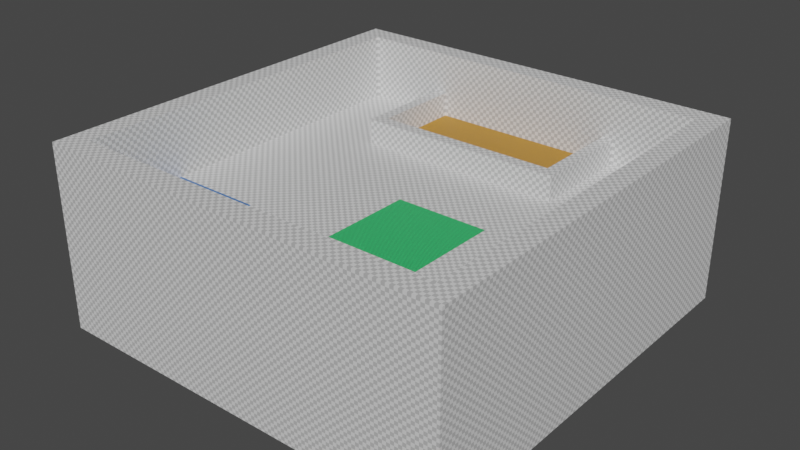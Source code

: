 # Source: world.blend  (saved by Blender 2.81.16; exported with 4.5.12 LTS)
import bpy
from mathutils import Matrix  # noqa: F401  (used for matrix-valued properties, if any)

bpy.ops.wm.read_factory_settings(use_empty=True)
scene = bpy.context.scene
scene.name = 'Scene'

# ---- collections
col_collection = bpy.data.collections.new('Collection'); scene.collection.children.link(col_collection)

# ---- images (referenced by path relative to the original .blend; pixels are not part of the script)
import os
ASSET_DIR = os.environ.get("B2B_ASSET_DIR", "")  # directory of the original .blend (textures are referenced by path, not embedded)
HERE = os.path.dirname(os.path.abspath(__file__))  # packed textures are extracted next to this script under _unpacked/

def load_image(name, relpath, width, height, colorspace="sRGB"):
    """Load a texture the original file referenced (path relative to the .blend, or extracted next to this script)."""
    p = next((c for c in (os.path.join(HERE, relpath), os.path.join(ASSET_DIR, relpath)) if relpath and os.path.exists(c)), "")
    if p:
        img = bpy.data.images.load(p, check_existing=True)
        img.name = name
    else:  # same state as the original file: an image datablock whose file is absent (Cycles renders it pink)
        img = bpy.data.images.new(name, width, height)
        img.source = "FILE"
        img.filepath = "//" + (relpath or name)
    img.colorspace_settings.name = colorspace
    return img
img_barrier = load_image('barrier', '_unpacked/barrier.45f3db54.png', 1024, 1024, 'sRGB')
img_main = load_image('main', '_unpacked/worldmat.52cccdd1.png', 2048, 2048, 'sRGB')
img_object = load_image('object', '_unpacked/object.e6fb11f4.png', 1024, 1024, 'sRGB')
img_goal = load_image('goal', '_unpacked/goal.31cb61cd.png', 1024, 1024, 'sRGB')
img_player = load_image('player', '_unpacked/player.f3b31fec.png', 1024, 1024, 'sRGB')

# ---- materials (node trees are filled in below, after node groups)
mat_worldmat = bpy.data.materials.new('worldmat')
mat_worldmain = bpy.data.materials.new('worldmain')
mat_object = bpy.data.materials.new('object')
mat_goal = bpy.data.materials.new('goal')
mat_player = bpy.data.materials.new('player')

# ---- material node trees
mat_worldmat.use_nodes = True; mat_worldmat.node_tree.nodes.clear()
_N = mat_worldmat.node_tree.nodes; _L = mat_worldmat.node_tree.links
n0 = _N.new('ShaderNodeOutputMaterial'); n0.name = 'Material Output'; n0.location = (394, 306)
n1 = _N.new('ShaderNodeBsdfPrincipled'); n1.name = 'Principled BSDF'; n1.location = (104, 306)
n1.distribution = 'GGX'
n1.subsurface_method = 'BURLEY'
n1.inputs[3].default_value = 1.45
n1.inputs[27].default_value = (0.0, 0.0, 0.0, 1.0)
n1.inputs[28].default_value = 1.0
n2 = _N.new('ShaderNodeTexChecker'); n2.name = 'Checker Texture'; n2.location = (-504, 134)
n2.width = 179
n2.inputs[2].default_value = (0.5173, 0.5173, 0.5173, 1.0)
n2.inputs[3].default_value = 10.0
n3 = _N.new('ShaderNodeTexImage'); n3.name = 'Image Texture'; n3.location = (466, 69)
n3.image = img_barrier
_L.new(n1.outputs[0], n0.inputs[0])
_L.new(n2.outputs[0], n1.inputs[0])
n0.is_active_output = True
mat_worldmain.use_nodes = True; mat_worldmain.node_tree.nodes.clear()
_N = mat_worldmain.node_tree.nodes; _L = mat_worldmain.node_tree.links
n0 = _N.new('ShaderNodeOutputMaterial'); n0.name = 'Material Output'; n0.location = (300, 300)
n1 = _N.new('ShaderNodeBsdfPrincipled'); n1.name = 'Principled BSDF'; n1.location = (10, 300)
n1.distribution = 'GGX'
n1.subsurface_method = 'BURLEY'
n1.inputs[3].default_value = 1.45
n1.inputs[27].default_value = (0.0, 0.0, 0.0, 1.0)
n1.inputs[28].default_value = 1.0
n2 = _N.new('ShaderNodeTexChecker'); n2.name = 'Checker Texture'; n2.location = (-180, 250)
n2.inputs[2].default_value = (0.5173, 0.5173, 0.5173, 1.0)
n2.inputs[3].default_value = 10.0
n3 = _N.new('ShaderNodeTexImage'); n3.name = 'Image Texture'; n3.location = (400, 88)
n3.image = img_main
_L.new(n1.outputs[0], n0.inputs[0])
_L.new(n2.outputs[0], n1.inputs[0])
n0.is_active_output = True
mat_object.use_nodes = True; mat_object.node_tree.nodes.clear()
_N = mat_object.node_tree.nodes; _L = mat_object.node_tree.links
n0 = _N.new('ShaderNodeOutputMaterial'); n0.name = 'Material Output'; n0.location = (300, 300)
n1 = _N.new('ShaderNodeBsdfPrincipled'); n1.name = 'Principled BSDF'; n1.location = (10, 300)
n1.distribution = 'GGX'
n1.subsurface_method = 'BURLEY'
n1.inputs[3].default_value = 1.45
n1.inputs[27].default_value = (0.0, 0.0, 0.0, 1.0)
n1.inputs[28].default_value = 1.0
n2 = _N.new('ShaderNodeTexChecker'); n2.name = 'Checker Texture'; n2.location = (-180, 250)
n2.inputs[1].default_value = (0.06037, 0.8, 0.2199, 1.0)
n2.inputs[2].default_value = (0.0114, 0.2, 0.06369, 1.0)
n2.inputs[3].default_value = 50.0
n3 = _N.new('ShaderNodeTexImage'); n3.name = 'Image Texture'; n3.location = (326, 151)
n3.image = img_object
_L.new(n1.outputs[0], n0.inputs[0])
_L.new(n2.outputs[0], n1.inputs[0])
n0.is_active_output = True
mat_goal.use_nodes = True; mat_goal.node_tree.nodes.clear()
_N = mat_goal.node_tree.nodes; _L = mat_goal.node_tree.links
n0 = _N.new('ShaderNodeOutputMaterial'); n0.name = 'Material Output'; n0.location = (300, 300)
n1 = _N.new('ShaderNodeBsdfPrincipled'); n1.name = 'Principled BSDF'; n1.location = (10, 300)
n1.distribution = 'GGX'
n1.subsurface_method = 'BURLEY'
n1.inputs[3].default_value = 1.45
n1.inputs[27].default_value = (0.0, 0.0, 0.0, 1.0)
n1.inputs[28].default_value = 1.0
n2 = _N.new('ShaderNodeTexChecker'); n2.name = 'Checker Texture'; n2.location = (-180, 250)
n2.inputs[1].default_value = (0.8, 0.3528, 0.03344, 1.0)
n2.inputs[2].default_value = (0.2, 0.0934, 0.00809, 1.0)
n2.inputs[3].default_value = 50.0
n3 = _N.new('ShaderNodeTexImage'); n3.name = 'Image Texture'; n3.location = (352, 115)
n3.image = img_goal
_L.new(n1.outputs[0], n0.inputs[0])
_L.new(n2.outputs[0], n1.inputs[0])
n0.is_active_output = True
mat_player.use_nodes = True; mat_player.node_tree.nodes.clear()
_N = mat_player.node_tree.nodes; _L = mat_player.node_tree.links
n0 = _N.new('ShaderNodeOutputMaterial'); n0.name = 'Material Output'; n0.location = (300, 300)
n1 = _N.new('ShaderNodeBsdfPrincipled'); n1.name = 'Principled BSDF'; n1.location = (10, 300)
n1.distribution = 'GGX'
n1.subsurface_method = 'BURLEY'
n1.inputs[3].default_value = 1.45
n1.inputs[27].default_value = (0.0, 0.0, 0.0, 1.0)
n1.inputs[28].default_value = 1.0
n2 = _N.new('ShaderNodeTexChecker'); n2.name = 'Checker Texture'; n2.location = (-180, 250)
n2.inputs[1].default_value = (0.04078, 0.2799, 0.8, 1.0)
n2.inputs[2].default_value = (0.01607, 0.03956, 0.2, 1.0)
n2.inputs[3].default_value = 50.0
n3 = _N.new('ShaderNodeTexImage'); n3.name = 'Image Texture'; n3.location = (334, 145)
n3.image = img_player
_L.new(n1.outputs[0], n0.inputs[0])
_L.new(n2.outputs[0], n1.inputs[0])
n0.is_active_output = True

# ---- world
world_world = bpy.data.worlds.new('World'); scene.world = world_world
world_world.use_nodes = True; world_world.node_tree.nodes.clear()
_N = world_world.node_tree.nodes; _L = world_world.node_tree.links
n0 = _N.new('ShaderNodeOutputWorld'); n0.name = 'World Output'; n0.location = (300, 300)
n1 = _N.new('ShaderNodeBackground'); n1.name = 'Background'; n1.location = (10, 300)
n1.inputs[0].default_value = (0.05088, 0.05088, 0.05088, 1.0)
_L.new(n1.outputs[0], n0.inputs[0])
n0.is_active_output = True
world_world.color = (0.05088, 0.05088, 0.05088)
world_world.use_sun_shadow = False
world_world.sun_shadow_jitter_overblur = 0.0

# ---- meshes
me_plane = bpy.data.meshes.new('Plane')
me_plane.from_pydata([(-5.0, 10.0, 0.0), (5.0, 10.0, 0.0), (-5.0, 5.0, 0.0), (5.0, 5.0, 0.0), (-5.0, 10.0, 1.338), (5.0, 10.0, 1.338), (0.0, 5.0, 1.338), (-5.0, 5.0, 1.338), (5.0, 5.0, 1.338), (-5.638, 10.38, 1.338), (5.638, 10.38, 1.338), (0.0, 4.338, 1.338), (-5.638, 4.338, 1.338), (5.638, 4.338, 1.338), (-5.638, 10.38, -1.738), (5.638, 10.38, -1.738), (0.0, 4.338, -1.738), (-5.638, 4.338, -1.738), (5.638, 4.338, -1.738), (-5.0, 5.0, 0.6691), (5.0, 5.0, 0.6691), (0.0, 5.0, 1.338), (0.0, 5.0, 0.0), (0.0, 5.0, 0.6691)], [], [(1, 3, 20, 8, 5), (0, 4, 7, 19, 2), (6, 11, 13, 8), (7, 12, 11, 6), (5, 8, 13, 10), (4, 9, 12, 7), (11, 16, 18, 13), (12, 17, 16, 11), (10, 13, 18, 15), (9, 14, 17, 12), (23, 22, 2, 19), (21, 23, 19, 7), (8, 20, 23, 21), (20, 3, 22, 23)])
_uv = me_plane.uv_layers.new(name='UVMap')
_uv.uv.foreach_set('vector', [0.2574, 0.04815, 0.2287, 0.266, 0.1982, 0.264, 0.1672, 0.2616, 0.1988, 0.0403, 0.2574, 0.9518, 0.1988, 0.9597, 0.1672, 0.7384, 0.1982, 0.736, 0.2287, 0.734, 0.1667, 0.5, 0.1356, 0.5, 0.1381, 0.2588, 0.1672, 0.2616, 0.1672, 0.7384, 0.1381, 0.7412, 0.1356, 0.5, 0.1667, 0.5, 0.1988, 0.0403, 0.1672, 0.2616, 0.1381, 0.2588, 0.1736, 0.01958, 0.1988, 0.9597, 0.1736, 0.9804, 0.1381, 0.7412, 0.1672, 0.7384, 0.1356, 0.5, 5.072e-05, 0.5, 0.01003, 0.246, 0.1381, 0.2588, 0.1381, 0.7412, 0.01003, 0.754, 5.072e-05, 0.5, 0.1356, 0.5, 0.1736, 0.01958, 0.1381, 0.2588, 0.01003, 0.246, 0.04841, 5.072e-05, 0.1736, 0.9804, 0.04841, 0.9999, 0.01003, 0.754, 0.1381, 0.7412, 0.1975, 0.5, 0.2288, 0.5, 0.2287, 0.734, 0.1982, 0.736, 0.1661, 0.5, 0.1975, 0.5, 0.1982, 0.736, 0.1672, 0.7384, 0.1672, 0.2616, 0.1982, 0.264, 0.1975, 0.5, 0.1661, 0.5, 0.1982, 0.264, 0.2287, 0.266, 0.2288, 0.5, 0.1975, 0.5])
me_plane.materials.append(mat_worldmat)
me_plane.use_remesh_fix_poles = True
me_plane.use_remesh_preserve_attributes = False
me_plane.use_mirror_vertex_groups = False
me_plane.auto_texspace = False
me_plane.update()
me_plane_001 = bpy.data.meshes.new('Plane.001')
me_plane_001.from_pydata([(-10.0, -10.0, 0.0), (10.0, -10.0, 0.0), (-10.0, 10.0, 0.0), (10.0, 10.0, 0.0), (-10.0, 0.0, 0.0), (0.0, -10.0, 0.0), (10.0, 0.0, 0.0), (0.0, 10.0, 0.0), (0.0, 0.0, 0.0), (-10.0, -5.0, 0.0), (5.0, -10.0, 0.0), (10.0, 5.0, 0.0), (-5.0, 10.0, 0.0), (-10.0, 5.0, 0.0), (-5.0, -10.0, 0.0), (10.0, -5.0, 0.0), (5.0, 10.0, 0.0), (0.0, 5.0, 0.0), (0.0, -5.0, 0.0), (-5.0, 0.0, 0.0), (5.0, 0.0, 0.0), (5.0, -5.0, 0.0), (-5.0, -5.0, 0.0), (-5.0, 5.0, 0.0), (5.0, 5.0, 0.0), (-10.0, -10.0, 0.0), (10.0, -10.0, 0.0), (-10.0, 10.0, 0.0), (10.0, 10.0, 0.0), (-10.0, 0.0, 0.0), (0.0, -10.0, 0.0), (10.0, 0.0, 0.0), (0.0, 10.0, 0.0), (-10.0, -5.0, 0.0), (5.0, -10.0, 0.0), (10.0, 5.0, 0.0), (-5.0, 10.0, 0.0), (-10.0, 5.0, 0.0), (-5.0, -10.0, 0.0), (10.0, -5.0, 0.0), (5.0, 10.0, 0.0), (-10.0, -10.0, 3.566), (10.0, -10.0, 3.566), (-10.0, 10.0, 3.566), (10.0, 10.0, 3.566), (-10.0, 0.0, 3.566), (0.0, -10.0, 3.566), (10.0, 0.0, 3.566), (0.0, 10.0, 3.566), (-10.0, -5.0, 3.566), (5.0, -10.0, 3.566), (10.0, 5.0, 3.566), (-5.0, 10.0, 3.566), (-10.0, 5.0, 3.566), (-5.0, -10.0, 3.566), (10.0, -5.0, 3.566), (5.0, 10.0, 3.566), (-11.15, -11.15, 3.566), (11.15, -11.15, 3.566), (-11.15, 11.15, 3.566), (11.15, 11.15, 3.566), (-11.15, 0.0, 3.566), (0.0, -11.15, 3.566), (11.15, 0.0, 3.566), (0.0, 11.15, 3.566), (-11.15, -5.577, 3.566), (5.577, -11.15, 3.566), (11.15, 5.577, 3.566), (-5.577, 11.15, 3.566), (-11.15, 5.577, 3.566), (-5.577, -11.15, 3.566), (11.15, -5.577, 3.566), (5.577, 11.15, 3.566), (-11.15, -11.15, -6.323), (11.15, -11.15, -6.323), (-11.15, 11.15, -6.323), (11.15, 11.15, -6.323), (-11.15, 0.0, -6.323), (0.0, -11.15, -6.323), (11.15, 0.0, -6.323), (0.0, 11.15, -6.323), (-11.15, -5.577, -6.323), (5.577, -11.15, -6.323), (11.15, 5.577, -6.323), (-5.577, 11.15, -6.323), (-11.15, 5.577, -6.323), (-5.577, -11.15, -6.323), (11.15, -5.577, -6.323), (5.577, 11.15, -6.323)], [], [(24, 11, 3, 16), (22, 18, 8, 19), (21, 15, 6, 20), (5, 10, 21, 18), (10, 1, 15, 21), (9, 22, 19, 4), (14, 5, 18, 22), (13, 23, 12, 2), (4, 19, 23, 13), (19, 8, 17, 23), (8, 20, 24, 17), (20, 6, 11, 24), (13, 2, 27, 37), (3, 11, 35, 28), (14, 0, 25, 38), (2, 12, 36, 27), (15, 1, 26, 39), (4, 13, 37, 29), (16, 3, 28, 40), (9, 4, 29, 33), (5, 14, 38, 30), (10, 5, 30, 34), (6, 15, 39, 31), (11, 6, 31, 35), (7, 16, 40, 32), (0, 9, 33, 25), (12, 7, 32, 36), (1, 10, 34, 26), (38, 25, 41, 54), (31, 39, 55, 47), (39, 26, 42, 55), (32, 40, 56, 48), (25, 33, 49, 41), (40, 28, 44, 56), (33, 29, 45, 49), (26, 34, 50, 42), (34, 30, 46, 50), (28, 35, 51, 44), (35, 31, 47, 51), (27, 36, 52, 43), (36, 32, 48, 52), (29, 37, 53, 45), (37, 27, 43, 53), (30, 38, 54, 46), (52, 48, 64, 68), (45, 53, 69, 61), (53, 43, 59, 69), (46, 54, 70, 62), (54, 41, 57, 70), (47, 55, 71, 63), (55, 42, 58, 71), (48, 56, 72, 64), (41, 49, 65, 57), (56, 44, 60, 72), (49, 45, 61, 65), (42, 50, 66, 58), (50, 46, 62, 66), (44, 51, 67, 60), (51, 47, 63, 67), (43, 52, 68, 59), (58, 66, 82, 74), (66, 62, 78, 82), (60, 67, 83, 76), (67, 63, 79, 83), (59, 68, 84, 75), (68, 64, 80, 84), (61, 69, 85, 77), (69, 59, 75, 85), (62, 70, 86, 78), (70, 57, 73, 86), (63, 71, 87, 79), (71, 58, 74, 87), (64, 72, 88, 80), (57, 65, 81, 73), (72, 60, 76, 88), (65, 61, 77, 81)])
_uv = me_plane_001.uv_layers.new(name='UVMap')
_uv.uv.foreach_set('vector', [0.4149, 0.4378, 0.341, 0.4496, 0.349, 0.3873, 0.4039, 0.3644, 0.5839, 0.5622, 0.5106, 0.574, 0.4994, 0.5, 0.5735, 0.4892, 0.438, 0.5835, 0.3637, 0.5959, 0.3478, 0.5228, 0.4253, 0.5108, 0.5212, 0.652, 0.4484, 0.6591, 0.438, 0.5835, 0.5106, 0.574, 0.4484, 0.6591, 0.3891, 0.6483, 0.3637, 0.5959, 0.438, 0.5835, 0.6578, 0.5504, 0.5839, 0.5622, 0.5735, 0.4892, 0.6511, 0.4772, 0.5949, 0.6356, 0.5212, 0.652, 0.5106, 0.574, 0.5839, 0.5622, 0.6351, 0.4041, 0.5608, 0.4165, 0.5504, 0.3409, 0.6097, 0.3517, 0.6511, 0.4772, 0.5735, 0.4892, 0.5608, 0.4165, 0.6351, 0.4041, 0.5735, 0.4892, 0.4994, 0.5, 0.4882, 0.426, 0.5608, 0.4165, 0.4994, 0.5, 0.4253, 0.5108, 0.4149, 0.4378, 0.4882, 0.426, 0.4253, 0.5108, 0.3478, 0.5228, 0.341, 0.4496, 0.4149, 0.4378, 0.6351, 0.4041, 0.6097, 0.3517, 0.6104, 0.3508, 0.6364, 0.4036, 0.349, 0.3873, 0.341, 0.4496, 0.3398, 0.4496, 0.348, 0.3866, 0.5949, 0.6356, 0.6498, 0.6127, 0.6508, 0.6134, 0.5954, 0.6369, 0.6097, 0.3517, 0.5504, 0.3409, 0.5504, 0.3397, 0.6104, 0.3508, 0.3637, 0.5959, 0.3891, 0.6483, 0.3884, 0.6492, 0.3624, 0.5964, 0.6511, 0.4772, 0.6351, 0.4041, 0.6364, 0.4036, 0.6523, 0.477, 0.4039, 0.3644, 0.349, 0.3873, 0.348, 0.3866, 0.4035, 0.3631, 0.6578, 0.5504, 0.6511, 0.4772, 0.6523, 0.477, 0.659, 0.5504, 0.5212, 0.652, 0.5949, 0.6356, 0.5954, 0.6369, 0.5214, 0.6533, 0.4484, 0.6591, 0.5212, 0.652, 0.5214, 0.6533, 0.4484, 0.6603, 0.3478, 0.5228, 0.3637, 0.5959, 0.3624, 0.5964, 0.3465, 0.523, 0.341, 0.4496, 0.3478, 0.5228, 0.3465, 0.523, 0.3398, 0.4496, 0.4776, 0.348, 0.4039, 0.3644, 0.4035, 0.3631, 0.4774, 0.3467, 0.6498, 0.6127, 0.6578, 0.5504, 0.659, 0.5504, 0.6508, 0.6134, 0.5504, 0.3409, 0.4776, 0.348, 0.4774, 0.3467, 0.5504, 0.3397, 0.3891, 0.6483, 0.4484, 0.6591, 0.4484, 0.6603, 0.3884, 0.6492, 0.5954, 0.6369, 0.6508, 0.6134, 0.6995, 0.6492, 0.6138, 0.6898, 0.3465, 0.523, 0.3624, 0.5964, 0.3105, 0.6148, 0.2886, 0.532, 0.3624, 0.5964, 0.3884, 0.6492, 0.3515, 0.6988, 0.3105, 0.6148, 0.4774, 0.3467, 0.4035, 0.3631, 0.385, 0.3102, 0.4683, 0.2889, 0.6508, 0.6134, 0.659, 0.5504, 0.7134, 0.5534, 0.6995, 0.6492, 0.4035, 0.3631, 0.348, 0.3866, 0.2993, 0.3508, 0.385, 0.3102, 0.659, 0.5504, 0.6523, 0.477, 0.7102, 0.468, 0.7134, 0.5534, 0.3884, 0.6492, 0.4484, 0.6603, 0.4455, 0.7136, 0.3515, 0.6988, 0.4484, 0.6603, 0.5214, 0.6533, 0.5305, 0.7111, 0.4455, 0.7136, 0.348, 0.3866, 0.3398, 0.4496, 0.2854, 0.4466, 0.2993, 0.3508, 0.3398, 0.4496, 0.3465, 0.523, 0.2886, 0.532, 0.2854, 0.4466, 0.6104, 0.3508, 0.5504, 0.3397, 0.5533, 0.2864, 0.6473, 0.3012, 0.5504, 0.3397, 0.4774, 0.3467, 0.4683, 0.2889, 0.5533, 0.2864, 0.6523, 0.477, 0.6364, 0.4036, 0.6883, 0.3852, 0.7102, 0.468, 0.6364, 0.4036, 0.6104, 0.3508, 0.6473, 0.3012, 0.6883, 0.3852, 0.5214, 0.6533, 0.5954, 0.6369, 0.6138, 0.6898, 0.5305, 0.7111, 0.5533, 0.2864, 0.4683, 0.2889, 0.4653, 0.2683, 0.5641, 0.2678, 0.7102, 0.468, 0.6883, 0.3852, 0.7026, 0.3697, 0.7308, 0.4648, 0.6883, 0.3852, 0.6473, 0.3012, 0.6625, 0.2809, 0.7026, 0.3697, 0.5305, 0.7111, 0.6138, 0.6898, 0.6294, 0.7044, 0.5335, 0.7317, 0.6138, 0.6898, 0.6995, 0.6492, 0.7201, 0.6646, 0.6294, 0.7044, 0.2886, 0.532, 0.3105, 0.6148, 0.2962, 0.6303, 0.268, 0.5352, 0.3105, 0.6148, 0.3515, 0.6988, 0.3363, 0.7191, 0.2962, 0.6303, 0.4683, 0.2889, 0.385, 0.3102, 0.3695, 0.2956, 0.4653, 0.2683, 0.6995, 0.6492, 0.7134, 0.5534, 0.7324, 0.5642, 0.7201, 0.6646, 0.385, 0.3102, 0.2993, 0.3508, 0.2787, 0.3354, 0.3695, 0.2956, 0.7134, 0.5534, 0.7102, 0.468, 0.7308, 0.4648, 0.7324, 0.5642, 0.3515, 0.6988, 0.4455, 0.7136, 0.4347, 0.7322, 0.3363, 0.7191, 0.4455, 0.7136, 0.5305, 0.7111, 0.5335, 0.7317, 0.4347, 0.7322, 0.2993, 0.3508, 0.2854, 0.4466, 0.2664, 0.4358, 0.2787, 0.3354, 0.2854, 0.4466, 0.2886, 0.532, 0.268, 0.5352, 0.2664, 0.4358, 0.6473, 0.3012, 0.5533, 0.2864, 0.5641, 0.2678, 0.6625, 0.2809, 0.3363, 0.7191, 0.4347, 0.7322, 0.3915, 0.9977, 0.2101, 0.9346, 0.4347, 0.7322, 0.5335, 0.7317, 0.5827, 0.9999, 0.3915, 0.9977, 0.2787, 0.3354, 0.2664, 0.4358, 9.992e-05, 0.393, 0.0628, 0.209, 0.2664, 0.4358, 0.268, 0.5352, 9.992e-05, 0.5851, 9.992e-05, 0.393, 0.6625, 0.2809, 0.5641, 0.2678, 0.6073, 0.002349, 0.7887, 0.06538, 0.5641, 0.2678, 0.4653, 0.2683, 0.4161, 9.992e-05, 0.6073, 0.002349, 0.7308, 0.4648, 0.7026, 0.3697, 0.9367, 0.2299, 0.9987, 0.4149, 0.7026, 0.3697, 0.6625, 0.2809, 0.7887, 0.06538, 0.9367, 0.2299, 0.5335, 0.7317, 0.6294, 0.7044, 0.7695, 0.9397, 0.5827, 0.9999, 0.6294, 0.7044, 0.7201, 0.6646, 0.936, 0.791, 0.7695, 0.9397, 0.268, 0.5352, 0.2962, 0.6303, 0.06215, 0.7701, 9.992e-05, 0.5851, 0.2962, 0.6303, 0.3363, 0.7191, 0.2101, 0.9346, 0.06215, 0.7701, 0.4653, 0.2683, 0.3695, 0.2956, 0.2293, 0.06032, 0.4161, 9.992e-05, 0.7201, 0.6646, 0.7324, 0.5642, 0.9987, 0.607, 0.936, 0.791, 0.3695, 0.2956, 0.2787, 0.3354, 0.0628, 0.209, 0.2293, 0.06032, 0.7324, 0.5642, 0.7308, 0.4648, 0.9987, 0.4149, 0.9987, 0.607])
me_plane_001.materials.append(mat_worldmain)
me_plane_001.use_remesh_fix_poles = True
me_plane_001.use_remesh_preserve_attributes = False
me_plane_001.use_mirror_vertex_groups = False
me_plane_001.auto_texspace = False
me_plane_001.update()
me_plane_002 = bpy.data.meshes.new('Plane.002')
me_plane_002.from_pydata([(0.0, 0.0, 0.0), (0.0, -5.0, 0.0), (5.0, 0.0, 0.0), (5.0, -5.0, 0.0)], [], [(1, 3, 2, 0)])
_uv = me_plane_002.uv_layers.new(name='UVMap')
_uv.uv.foreach_set('vector', [0.9999, 9.998e-05, 0.9999, 0.9999, 9.998e-05, 0.9999, 0.0001001, 0.0001002])
me_plane_002.materials.append(mat_object)
me_plane_002.use_remesh_fix_poles = True
me_plane_002.use_remesh_preserve_attributes = False
me_plane_002.use_mirror_vertex_groups = False
me_plane_002.auto_texspace = False
me_plane_002.update()
me_plane_004 = bpy.data.meshes.new('Plane.004')
me_plane_004.from_pydata([(0.0, 10.0, 0.0), (-5.0, 10.0, 0.0), (5.0, 10.0, 0.0), (0.0, 5.0, 0.0), (-5.0, 5.0, 0.0), (5.0, 5.0, 0.0)], [], [(4, 3, 0, 1), (3, 5, 2, 0)])
_uv = me_plane_004.uv_layers.new(name='UVMap')
_uv.uv.foreach_set('vector', [7.084e-05, 0.9999, 7.07e-05, 0.5, 0.5, 0.5, 0.5, 0.9999, 7.07e-05, 0.5, 7.075e-05, 7.07e-05, 0.5, 7.089e-05, 0.5, 0.5])
me_plane_004.materials.append(mat_goal)
me_plane_004.use_remesh_fix_poles = True
me_plane_004.use_remesh_preserve_attributes = False
me_plane_004.use_mirror_vertex_groups = False
me_plane_004.auto_texspace = False
me_plane_004.update()
me_plane_005 = bpy.data.meshes.new('Plane.005')
me_plane_005.from_pydata([(-10.0, -10.0, 0.0), (-10.0, -5.0, 0.0), (-5.0, -10.0, 0.0), (-5.0, -5.0, 0.0)], [], [(0, 2, 3, 1)])
_uv = me_plane_005.uv_layers.new(name='UVMap')
_uv.uv.foreach_set('vector', [0.9999, 9.998e-05, 0.9999, 0.9999, 9.998e-05, 0.9999, 0.0001003, 0.0001002])
me_plane_005.materials.append(mat_player)
me_plane_005.use_remesh_fix_poles = True
me_plane_005.use_remesh_preserve_attributes = False
me_plane_005.use_mirror_vertex_groups = False
me_plane_005.auto_texspace = False
me_plane_005.update()

# ---- objects
ob_barrier = bpy.data.objects.new('barrier', me_plane)
ob_world = bpy.data.objects.new('world', me_plane_001)
ob_root = bpy.data.objects.new('root', None)
ob_objectstart = bpy.data.objects.new('objectstart', me_plane_002)
ob_goal = bpy.data.objects.new('goal', me_plane_004)
ob_playerstart = bpy.data.objects.new('playerstart', me_plane_005)

# ---- transforms, parenting, visibility, modifiers, constraints
ob_barrier.parent = ob_root
ob_barrier.location = (0.0, 0.0, 0.0)
ob_barrier.lineart.crease_threshold = 0.0
ob_world.parent = ob_root
ob_world.location = (0.0, 0.0, 0.0)
ob_world.lineart.crease_threshold = 0.0
ob_root.location = (0.0, 0.0, 0.0)
ob_root.lineart.crease_threshold = 0.0
ob_objectstart.parent = ob_root
ob_objectstart.location = (0.0, 0.0, 0.0)
ob_objectstart.lineart.crease_threshold = 0.0
ob_goal.parent = ob_root
ob_goal.location = (0.0, 0.0, 0.0)
ob_goal.lineart.crease_threshold = 0.0
ob_playerstart.parent = ob_root
ob_playerstart.location = (0.0, 0.0, 0.0)
ob_playerstart.lineart.crease_threshold = 0.0

# ---- collection membership
col_collection.objects.link(ob_barrier)
col_collection.objects.link(ob_world)
col_collection.objects.link(ob_root)
col_collection.objects.link(ob_objectstart)
col_collection.objects.link(ob_goal)
col_collection.objects.link(ob_playerstart)

# ---- scene / render settings (as saved in the file)
scene.frame_start = 1; scene.frame_end = 250; scene.frame_set(12)
scene.render.engine = 'CYCLES'
scene.cycles.use_denoising = False
scene.cycles.samples = 128
scene.cycles.sampling_pattern = 'TABULATED_SOBOL'
scene.cycles.use_adaptive_sampling = False
scene.cycles.use_light_tree = False
scene.cycles.bake_type = 'DIFFUSE'
scene.view_settings.view_transform = 'Filmic'
bpy.context.view_layer.update()

# ---- added for rendering (the .blend has no active camera and no usable light): camera, sun
cam_auto = bpy.data.cameras.new('AutoCamera')
cam_auto.lens = 50.0
cam_auto.sensor_width = 36.0
cam_auto.clip_end = 1000.0
ob_auto_camera = bpy.data.objects.new('AutoCamera', cam_auto)
scene.collection.objects.link(ob_auto_camera)
ob_auto_camera.location = (30.5895, -36.7074, 23.0927)
ob_auto_camera.rotation_euler = (1.09748, -7.21219e-08, 0.694738)
scene.camera = ob_auto_camera
light_auto_sun = bpy.data.lights.new('AutoSun', 'SUN')
light_auto_sun.energy = 3.0
light_auto_sun.angle = 0.0523599
ob_auto_sun = bpy.data.objects.new('AutoSun', light_auto_sun)
scene.collection.objects.link(ob_auto_sun)
ob_auto_sun.rotation_euler = (0.872665, 0.174533, 0.523599)
bpy.context.view_layer.update()
